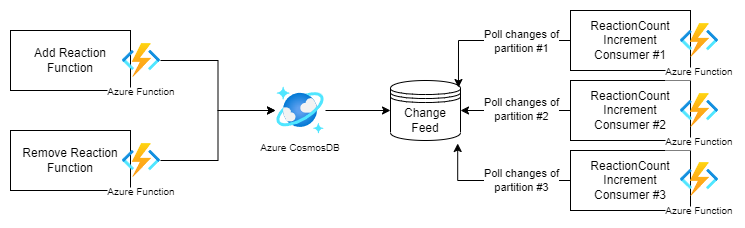

The diagram above was exported from draw.io. Its source (the exported page's mxGraphModel, read from the mxfile embedded in the PNG):
<mxGraphModel dx="1050" dy="573" grid="1" gridSize="10" guides="1" tooltips="1" connect="1" arrows="1" fold="1" page="1" pageScale="1" pageWidth="850" pageHeight="1100" math="0" shadow="0">
  <root>
    <mxCell id="0" />
    <mxCell id="1" parent="0" />
    <mxCell id="e_FgCGNRu4mARBhK5OC1-1" value="Add Reaction&lt;br&gt;Function" style="rounded=0;whiteSpace=wrap;html=1;" vertex="1" parent="1">
      <mxGeometry x="110" y="80" width="120" height="60" as="geometry" />
    </mxCell>
    <mxCell id="e_FgCGNRu4mARBhK5OC1-2" value="Remove Reaction&lt;br&gt;Function" style="rounded=0;whiteSpace=wrap;html=1;" vertex="1" parent="1">
      <mxGeometry x="110" y="180" width="120" height="60" as="geometry" />
    </mxCell>
    <mxCell id="e_FgCGNRu4mARBhK5OC1-6" style="edgeStyle=orthogonalEdgeStyle;rounded=0;orthogonalLoop=1;jettySize=auto;html=1;exitX=1;exitY=0.5;exitDx=0;exitDy=0;entryX=0;entryY=0.5;entryDx=0;entryDy=0;" edge="1" parent="1" source="e_FgCGNRu4mARBhK5OC1-3" target="e_FgCGNRu4mARBhK5OC1-5">
      <mxGeometry relative="1" as="geometry" />
    </mxCell>
    <mxCell id="e_FgCGNRu4mARBhK5OC1-3" value="Azure Function" style="shape=image;verticalLabelPosition=bottom;labelBackgroundColor=default;verticalAlign=top;aspect=fixed;imageAspect=0;image=data:image/svg+xml,(base64 omitted: 2316 chars);fontSize=10;" vertex="1" parent="1">
      <mxGeometry x="222" y="91" width="38" height="38" as="geometry" />
    </mxCell>
    <mxCell id="e_FgCGNRu4mARBhK5OC1-7" style="edgeStyle=orthogonalEdgeStyle;rounded=0;orthogonalLoop=1;jettySize=auto;html=1;exitX=1;exitY=0.5;exitDx=0;exitDy=0;entryX=0;entryY=0.5;entryDx=0;entryDy=0;" edge="1" parent="1" source="e_FgCGNRu4mARBhK5OC1-4" target="e_FgCGNRu4mARBhK5OC1-5">
      <mxGeometry relative="1" as="geometry" />
    </mxCell>
    <mxCell id="e_FgCGNRu4mARBhK5OC1-4" value="Azure Function" style="shape=image;verticalLabelPosition=bottom;labelBackgroundColor=default;verticalAlign=top;aspect=fixed;imageAspect=0;image=data:image/svg+xml,(base64 omitted: 2316 chars);fontSize=10;" vertex="1" parent="1">
      <mxGeometry x="222" y="191" width="38" height="38" as="geometry" />
    </mxCell>
    <mxCell id="e_FgCGNRu4mARBhK5OC1-10" style="edgeStyle=orthogonalEdgeStyle;rounded=0;orthogonalLoop=1;jettySize=auto;html=1;exitX=1;exitY=0.5;exitDx=0;exitDy=0;entryX=0;entryY=0.5;entryDx=0;entryDy=0;" edge="1" parent="1" source="e_FgCGNRu4mARBhK5OC1-5" target="e_FgCGNRu4mARBhK5OC1-9">
      <mxGeometry relative="1" as="geometry" />
    </mxCell>
    <mxCell id="e_FgCGNRu4mARBhK5OC1-5" value="Azure CosmosDB" style="shape=image;verticalLabelPosition=bottom;labelBackgroundColor=default;verticalAlign=top;aspect=fixed;imageAspect=0;image=data:image/svg+xml,(base64 omitted: 3456 chars);fontSize=10;" vertex="1" parent="1">
      <mxGeometry x="375" y="135" width="50" height="50" as="geometry" />
    </mxCell>
    <mxCell id="e_FgCGNRu4mARBhK5OC1-9" value="Change Feed" style="shape=datastore;whiteSpace=wrap;html=1;" vertex="1" parent="1">
      <mxGeometry x="490" y="130" width="70" height="60" as="geometry" />
    </mxCell>
    <mxCell id="e_FgCGNRu4mARBhK5OC1-11" value="ReactionCount Increment&lt;br&gt;Consumer #1" style="rounded=0;whiteSpace=wrap;html=1;" vertex="1" parent="1">
      <mxGeometry x="670" y="60" width="120" height="60" as="geometry" />
    </mxCell>
    <mxCell id="e_FgCGNRu4mARBhK5OC1-17" style="edgeStyle=orthogonalEdgeStyle;rounded=0;orthogonalLoop=1;jettySize=auto;html=1;exitX=0;exitY=0.5;exitDx=0;exitDy=0;" edge="1" parent="1" source="e_FgCGNRu4mARBhK5OC1-12">
      <mxGeometry relative="1" as="geometry">
        <mxPoint x="560" y="160" as="targetPoint" />
      </mxGeometry>
    </mxCell>
    <mxCell id="e_FgCGNRu4mARBhK5OC1-12" value="ReactionCount Increment&lt;br&gt;Consumer #2" style="rounded=0;whiteSpace=wrap;html=1;" vertex="1" parent="1">
      <mxGeometry x="670" y="130" width="120" height="60" as="geometry" />
    </mxCell>
    <mxCell id="e_FgCGNRu4mARBhK5OC1-18" style="edgeStyle=orthogonalEdgeStyle;rounded=0;orthogonalLoop=1;jettySize=auto;html=1;exitX=0;exitY=0.5;exitDx=0;exitDy=0;entryX=0.96;entryY=1.05;entryDx=0;entryDy=0;entryPerimeter=0;" edge="1" parent="1" source="e_FgCGNRu4mARBhK5OC1-13" target="e_FgCGNRu4mARBhK5OC1-9">
      <mxGeometry relative="1" as="geometry" />
    </mxCell>
    <mxCell id="e_FgCGNRu4mARBhK5OC1-13" value="ReactionCount Increment&lt;br&gt;Consumer #3" style="rounded=0;whiteSpace=wrap;html=1;" vertex="1" parent="1">
      <mxGeometry x="670" y="200" width="120" height="60" as="geometry" />
    </mxCell>
    <mxCell id="e_FgCGNRu4mARBhK5OC1-16" style="edgeStyle=orthogonalEdgeStyle;rounded=0;orthogonalLoop=1;jettySize=auto;html=1;exitX=0;exitY=0.5;exitDx=0;exitDy=0;entryX=0.971;entryY=0.117;entryDx=0;entryDy=0;entryPerimeter=0;" edge="1" parent="1" source="e_FgCGNRu4mARBhK5OC1-11" target="e_FgCGNRu4mARBhK5OC1-9">
      <mxGeometry relative="1" as="geometry">
        <Array as="points">
          <mxPoint x="558" y="90" />
        </Array>
      </mxGeometry>
    </mxCell>
    <mxCell id="e_FgCGNRu4mARBhK5OC1-19" value="Poll changes of &lt;br&gt;partition #1" style="edgeLabel;html=1;align=center;verticalAlign=middle;resizable=0;points=[];" vertex="1" connectable="0" parent="e_FgCGNRu4mARBhK5OC1-16">
      <mxGeometry x="0.1722" y="-5" relative="1" as="geometry">
        <mxPoint x="43" y="5" as="offset" />
      </mxGeometry>
    </mxCell>
    <mxCell id="e_FgCGNRu4mARBhK5OC1-20" value="Poll changes of &lt;br&gt;partition #2" style="edgeLabel;html=1;align=center;verticalAlign=middle;resizable=0;points=[];" vertex="1" connectable="0" parent="1">
      <mxGeometry x="610" y="100" as="geometry">
        <mxPoint x="10" y="58" as="offset" />
      </mxGeometry>
    </mxCell>
    <mxCell id="e_FgCGNRu4mARBhK5OC1-21" value="Poll changes of &lt;br&gt;partition #3" style="edgeLabel;html=1;align=center;verticalAlign=middle;resizable=0;points=[];" vertex="1" connectable="0" parent="1">
      <mxGeometry x="620" y="229" as="geometry" />
    </mxCell>
    <mxCell id="e_FgCGNRu4mARBhK5OC1-22" value="Azure Function" style="shape=image;verticalLabelPosition=bottom;labelBackgroundColor=default;verticalAlign=top;aspect=fixed;imageAspect=0;image=data:image/svg+xml,(base64 omitted: 2316 chars);fontSize=10;" vertex="1" parent="1">
      <mxGeometry x="780" y="71" width="38" height="38" as="geometry" />
    </mxCell>
    <mxCell id="e_FgCGNRu4mARBhK5OC1-23" value="Azure Function" style="shape=image;verticalLabelPosition=bottom;labelBackgroundColor=default;verticalAlign=top;aspect=fixed;imageAspect=0;image=data:image/svg+xml,(base64 omitted: 2316 chars);fontSize=10;" vertex="1" parent="1">
      <mxGeometry x="780" y="141" width="38" height="38" as="geometry" />
    </mxCell>
    <mxCell id="e_FgCGNRu4mARBhK5OC1-24" value="Azure Function" style="shape=image;verticalLabelPosition=bottom;labelBackgroundColor=default;verticalAlign=top;aspect=fixed;imageAspect=0;image=data:image/svg+xml,(base64 omitted: 2316 chars);fontSize=10;" vertex="1" parent="1">
      <mxGeometry x="780" y="210" width="38" height="38" as="geometry" />
    </mxCell>
  </root>
</mxGraphModel>